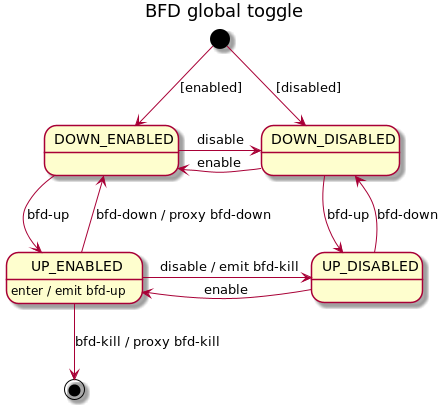

The diagram above was rendered by PlantUML. Its source (embedded in the PNG):
@startuml
title BFD global toggle
[*] --> DOWN_ENABLED : [enabled]
[*] --> DOWN_DISABLED : [disabled]

DOWN_ENABLED -r-> DOWN_DISABLED : disable
DOWN_ENABLED --> UP_ENABLED : bfd-up

DOWN_DISABLED -l-> DOWN_ENABLED : enable
DOWN_DISABLED --> UP_DISABLED : bfd-up

UP_ENABLED -r-> UP_DISABLED : disable / emit bfd-kill
UP_ENABLED -u-> DOWN_ENABLED : bfd-down / proxy bfd-down
UP_ENABLED --> [*] : bfd-kill / proxy bfd-kill
UP_ENABLED : enter / emit bfd-up

UP_DISABLED -l-> UP_ENABLED : enable
UP_DISABLED -u-> DOWN_DISABLED : bfd-down

@enduml